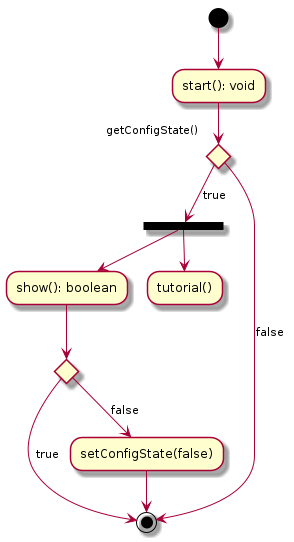

The diagram above was rendered by PlantUML. Its source (embedded in the PNG):
@startuml tutorial
(*) --> start(): void

if "getConfigState()" then
  -->[true] ===B1===
  -->"show(): boolean" as show
else
  -->[false] (*)
endif

===B1=== --> "tutorial()"

show --> if "" then
    -->[true] (*)
else
    -->[false] setConfigState(false)
    --> (*)
@enduml